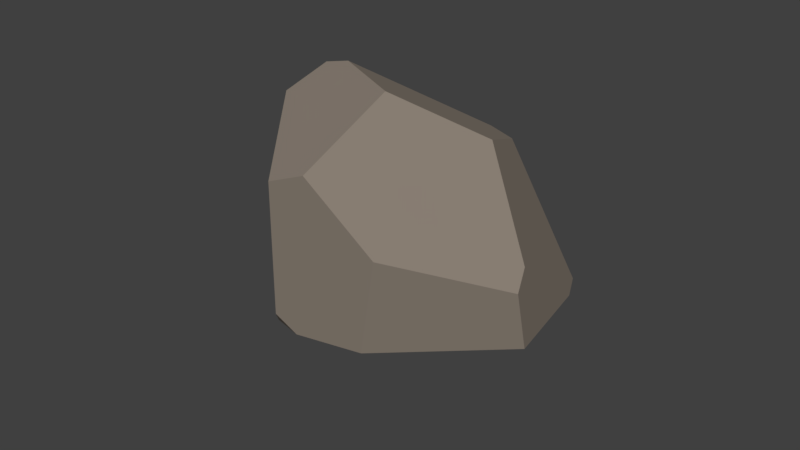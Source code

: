 # Source: piatra1.blend  (saved by Blender 2.82.7; exported with 4.5.12 LTS)
import bpy
from mathutils import Matrix  # noqa: F401  (used for matrix-valued properties, if any)

bpy.ops.wm.read_factory_settings(use_empty=True)
scene = bpy.context.scene
scene.name = 'Scene'

# ---- collections
col_collection_1 = bpy.data.collections.new('Collection 1'); scene.collection.children.link(col_collection_1)

# ---- materials (node trees are filled in below, after node groups)
mat_base = bpy.data.materials.new('Base')
mat_base.alpha_threshold = 0.0
mat_base.use_transparent_shadow = False
mat_base.diffuse_color = (0.2529, 0.2134, 0.1756, 1.0)
mat_base.roughness = 0.5

# ---- material node trees

# ---- world
world_world = bpy.data.worlds.new('World'); scene.world = world_world
world_world.color = (0.05088, 0.05088, 0.05088)
world_world.use_sun_shadow = False
world_world.sun_shadow_jitter_overblur = 0.0
world_world.cycles.sampling_method = 'MANUAL'

# ---- meshes
me_cube_003 = bpy.data.meshes.new('Cube.003')
me_cube_003.from_pydata([(0.5761, 0.2655, 0.3429), (0.2235, 0.07668, 0.7769), (-0.5056, 0.07427, 0.7108), (-0.1918, 0.2881, 0.7639), (-0.1501, -0.5263, 0.6735), (0.0604, -0.4749, 0.6985), (0.7801, -0.07492, -0.1784), (-0.5115, 0.3556, 0.5505), (-0.3542, 0.2847, 0.7488), (-0.6022, 0.5373, 0.08722), (0.3006, 0.5706, 0.1351), (0.4455, 0.5322, 0.09703), (-0.2698, 0.705, -0.28), (0.3274, -0.5481, 0.24), (0.7815, -0.1932, -0.2518), (-0.3597, -0.7856, -0.08908), (-0.8047, -0.2959, -0.3497), (0.6048, 0.3134, -0.8728), (-0.1925, 0.6665, -0.8977), (0.5178, 0.4824, -0.9355), (0.7205, -0.2573, -0.6304), (0.1102, -0.7463, -0.3004), (-0.8015, 0.301, -0.6247), (-0.2657, -0.8002, -0.2108), (-0.4391, -0.7505, -0.2038)], [], [(18, 12, 10, 11, 19), (24, 23, 15), (14, 6, 0, 1, 5, 13), (8, 7, 2), (19, 11, 0, 6, 17), (5, 1, 3, 8, 2, 4), (12, 9, 7, 8, 3, 10), (22, 9, 12, 18), (1, 0, 11, 10, 3), (16, 2, 7, 9, 22), (21, 20, 14, 13), (16, 24, 15, 4, 2), (15, 23, 21, 13, 5, 4), (14, 20, 17, 6), (22, 18, 19, 17, 20, 21, 23, 24, 16)])
me_cube_003.materials.append(mat_base)
me_cube_003.use_remesh_preserve_volume = False
me_cube_003.use_remesh_preserve_attributes = False
me_cube_003.use_mirror_vertex_groups = False
me_cube_003.update()

# ---- objects
ob_stone1_2 = bpy.data.objects.new('Stone1.2', me_cube_003)

# ---- transforms, parenting, visibility, modifiers, constraints
ob_stone1_2.location = (0.0, 0.0, 1.192e-07)
ob_stone1_2.rotation_euler = (0.424, -0.1515, 0.0)
ob_stone1_2.lineart.crease_threshold = 0.0

# ---- collection membership
col_collection_1.objects.link(ob_stone1_2)

# ---- scene / render settings (as saved in the file)
scene.frame_start = 1; scene.frame_end = 250; scene.frame_set(42)
scene.render.engine = 'BLENDER_EEVEE_NEXT'
scene.render.resolution_percentage = 50
scene.render.dither_intensity = 0.0
scene.cycles.use_denoising = False
scene.cycles.samples = 128
scene.cycles.sampling_pattern = 'TABULATED_SOBOL'
scene.cycles.light_sampling_threshold = 0.0
scene.cycles.use_adaptive_sampling = False
scene.cycles.use_light_tree = False
scene.cycles.blur_glossy = 0.0
scene.cycles.sample_clamp_indirect = 0.0
scene.view_settings.view_transform = 'Standard'
bpy.context.view_layer.update()

# ---- added for rendering (the .blend has no active camera and no usable light): camera, sun
cam_auto = bpy.data.cameras.new('AutoCamera')
cam_auto.lens = 50.0
cam_auto.sensor_width = 36.0
cam_auto.clip_end = 1000.0
ob_auto_camera = bpy.data.objects.new('AutoCamera', cam_auto)
scene.collection.objects.link(ob_auto_camera)
ob_auto_camera.location = (3.41991, -4.11179, 2.64145)
ob_auto_camera.rotation_euler = (1.09748, -7.21219e-08, 0.694738)
scene.camera = ob_auto_camera
light_auto_sun = bpy.data.lights.new('AutoSun', 'SUN')
light_auto_sun.energy = 3.0
light_auto_sun.angle = 0.0523599
ob_auto_sun = bpy.data.objects.new('AutoSun', light_auto_sun)
scene.collection.objects.link(ob_auto_sun)
ob_auto_sun.rotation_euler = (0.872665, 0.174533, 0.523599)
bpy.context.view_layer.update()
